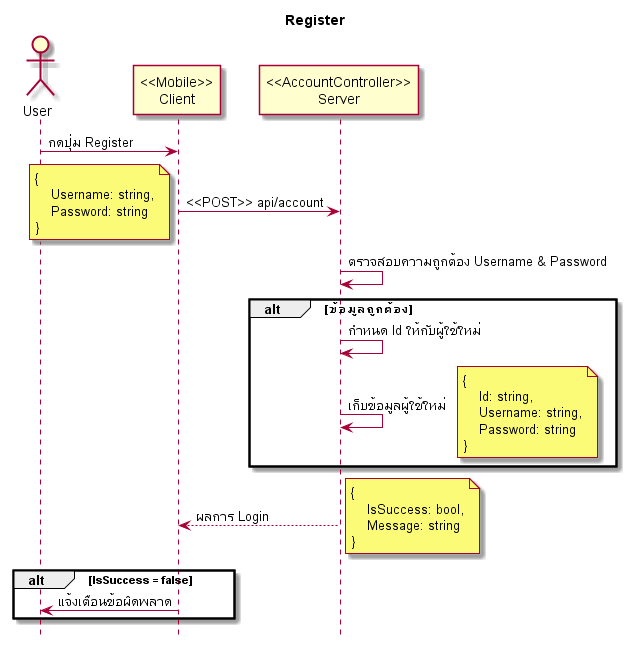

The diagram above was rendered by PlantUML. Its source (embedded in the PNG):
@startuml

hide footbox
title Register

actor User
participant "<<Mobile>>\nClient" as Client
participant "<<AccountController>>\nServer" as Server

User -> Client: กดปุ่ม Register
Client -> Server: <<POST>> api/account
note left
    {
        Username: string,
        Password: string
    }
end note
Server -> Server: ตรวจสอบความถูกต้อง Username & Password
alt ข้อมูลถูกต้อง
    Server -> Server: กำหนด Id ให้กับผู้ใช้ใหม่
    Server -> Server: เก็บข้อมูลผู้ใช้ใหม่
    note right
        {
            Id: string,
            Username: string,
            Password: string
        }
    end note
end

Server --> Client: ผลการ Login
note right
    {
        IsSuccess: bool,
        Message: string
    }
end note

alt IsSuccess = false
    Client -> User: แจ้งเตือนข้อผิดพลาด
end

@enduml